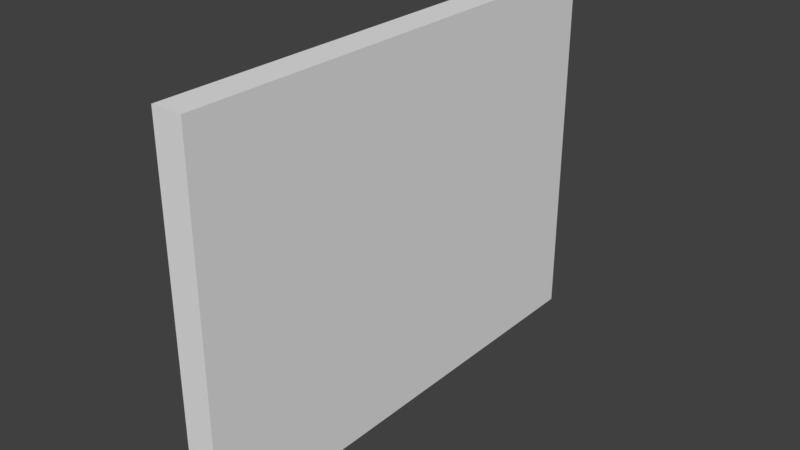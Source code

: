 # Source: SM_Wall_Flat_3x4x0_25.blend  (saved by Blender 2.79.0; exported with 4.5.12 LTS)
import bpy
from mathutils import Matrix  # noqa: F401  (used for matrix-valued properties, if any)

bpy.ops.wm.read_factory_settings(use_empty=True)
scene = bpy.context.scene
scene.name = 'Scene'

# ---- collections
col_collection_1 = bpy.data.collections.new('Collection 1'); scene.collection.children.link(col_collection_1)

# ---- world
world_world = bpy.data.worlds.new('World'); scene.world = world_world
world_world.color = (0.05088, 0.05088, 0.05088)
world_world.use_sun_shadow = False
world_world.sun_shadow_jitter_overblur = 0.0
world_world.cycles.sampling_method = 'MANUAL'

# ---- meshes
me_vert = bpy.data.meshes.new('Vert')
me_vert.from_pydata([(0.0, 0.0, 0.0), (0.0, 4.0, 0.0), (3.0, 4.0, 0.0), (3.0, 0.0, 0.0), (0.0, 0.0, 0.25), (0.0, 4.0, 0.25), (3.0, 4.0, 0.25), (3.0, 0.0, 0.25)], [], [(0, 1, 2, 3), (4, 7, 6, 5), (0, 3, 7, 4), (3, 2, 6, 7), (1, 0, 4, 5), (2, 1, 5, 6)])
me_vert.use_remesh_preserve_volume = False
me_vert.use_remesh_preserve_attributes = False
me_vert.use_mirror_vertex_groups = False
me_vert.update()

# ---- objects
ob_sm_wall_flat_3x4x0_25 = bpy.data.objects.new('SM_Wall_Flat_3x4x0,25', me_vert)

# ---- transforms, parenting, visibility, modifiers, constraints
ob_sm_wall_flat_3x4x0_25.location = (0.0, 0.0, 0.0)
ob_sm_wall_flat_3x4x0_25.rotation_euler = (-0.0, -1.571, 0.0)
ob_sm_wall_flat_3x4x0_25.lineart.crease_threshold = 0.0

# ---- collection membership
col_collection_1.objects.link(ob_sm_wall_flat_3x4x0_25)

# ---- scene / render settings (as saved in the file)
scene.frame_start = 1; scene.frame_end = 250; scene.frame_set(1)
scene.render.engine = 'BLENDER_EEVEE_NEXT'
scene.render.resolution_percentage = 50
scene.render.dither_intensity = 0.0
scene.cycles.use_denoising = False
scene.cycles.samples = 128
scene.cycles.sampling_pattern = 'TABULATED_SOBOL'
scene.cycles.use_adaptive_sampling = False
scene.cycles.use_light_tree = False
scene.cycles.blur_glossy = 0.0
scene.cycles.sample_clamp_indirect = 0.0
scene.view_settings.view_transform = 'Standard'
bpy.context.view_layer.update()

# ---- added for rendering (the .blend has no active camera and no usable light): camera, sun
cam_auto = bpy.data.cameras.new('AutoCamera')
cam_auto.lens = 50.0
cam_auto.sensor_width = 36.0
cam_auto.clip_end = 1000.0
ob_auto_camera = bpy.data.objects.new('AutoCamera', cam_auto)
scene.collection.objects.link(ob_auto_camera)
ob_auto_camera.location = (4.5069, -3.55828, 5.20552)
ob_auto_camera.rotation_euler = (1.09748, -7.21219e-08, 0.694738)
scene.camera = ob_auto_camera
light_auto_sun = bpy.data.lights.new('AutoSun', 'SUN')
light_auto_sun.energy = 3.0
light_auto_sun.angle = 0.0523599
ob_auto_sun = bpy.data.objects.new('AutoSun', light_auto_sun)
scene.collection.objects.link(ob_auto_sun)
ob_auto_sun.rotation_euler = (0.872665, 0.174533, 0.523599)
bpy.context.view_layer.update()
